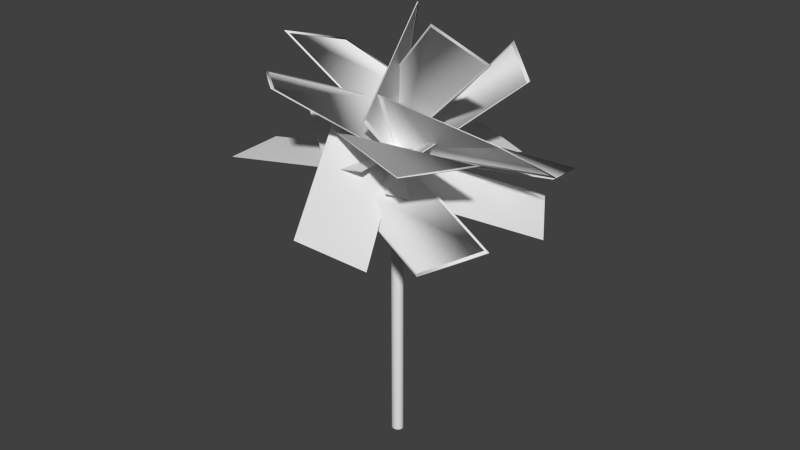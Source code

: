 # Source: Palma_Alta.blend  (saved by Blender 2.72.0; exported with 4.5.12 LTS)
import bpy
from mathutils import Matrix  # noqa: F401  (used for matrix-valued properties, if any)

bpy.ops.wm.read_factory_settings(use_empty=True)
scene = bpy.context.scene
scene.name = 'Scene'

# ---- collections
col_collection_1 = bpy.data.collections.new('Collection 1'); scene.collection.children.link(col_collection_1)

# ---- world
world_world = bpy.data.worlds.new('World'); scene.world = world_world
world_world.color = (0.05088, 0.05088, 0.05088)
world_world.use_sun_shadow = False
world_world.sun_shadow_jitter_overblur = 0.0
world_world.cycles.sampling_method = 'MANUAL'
world_world.cycles.sample_map_resolution = 256

# ---- meshes
me_cube_014 = bpy.data.meshes.new('Cube.014')
me_cube_014.from_pydata([(-0.04009, -1.995, -2.126), (-0.04009, 0.005152, -2.126), (2.171, -0.2362, -31.99), (1.743, -1.762, 27.98), (-0.04009, -1.995, -0.1264), (-0.04009, 0.005152, -0.1264), (2.177, -0.2278, -30.24), (1.749, -1.753, 29.74)], [], [(4, 5, 1, 0), (5, 6, 2, 1), (6, 7, 3, 2), (7, 4, 0, 3), (0, 1, 2, 3), (7, 6, 5, 4)])
me_cube_014.polygons.foreach_set('use_smooth', [True] * 6)
_uv = me_cube_014.uv_layers.new(name='UVMap')
_uv.uv.foreach_set('vector', [0.894, 0.0, 1.0, 0.0, 1.0, 0.09404, 0.894, 0.09404, 0.894, 0.009174, 1.0, 0.0, 1.0, 0.09633, 0.898, 0.09633, 0.9959, 0.04348, 0.9561, 0.04348, 0.9541, 9.998e-05, 0.9999, 9.998e-05, 0.868, 0.0, 1.0, 0.0, 1.0, 0.04358, 0.868, 0.04358, 0.0001, 0.9999, 9.998e-05, 9.998e-05, 0.9999, 9.998e-05, 0.9999, 0.9999, 0.9958, 0.9973, 0.9959, -0.0004703, 0.0001665, 0.002711, 5.194e-05, 0.9982])
me_cube_014.use_remesh_preserve_volume = False
me_cube_014.use_remesh_preserve_attributes = False
me_cube_014.use_mirror_vertex_groups = False
me_cube_014.update()
me_cube_013 = bpy.data.meshes.new('Cube.013')
me_cube_013.from_pydata([(-0.04009, -1.995, -2.126), (-0.04009, 0.005152, -2.126), (2.171, -0.2362, -31.99), (1.743, -1.762, 27.98), (-0.04009, -1.995, -0.1264), (-0.04009, 0.005152, -0.1264), (2.177, -0.2278, -30.24), (1.749, -1.753, 29.74)], [], [(4, 5, 1, 0), (5, 6, 2, 1), (6, 7, 3, 2), (7, 4, 0, 3), (0, 1, 2, 3), (7, 6, 5, 4)])
me_cube_013.polygons.foreach_set('use_smooth', [True] * 6)
_uv = me_cube_013.uv_layers.new(name='UVMap')
_uv.uv.foreach_set('vector', [0.894, 0.0, 1.0, 0.0, 1.0, 0.09404, 0.894, 0.09404, 0.894, 0.009174, 1.0, 0.0, 1.0, 0.09633, 0.898, 0.09633, 0.9959, 0.04348, 0.9561, 0.04348, 0.9541, 9.998e-05, 0.9999, 9.998e-05, 0.868, 0.0, 1.0, 0.0, 1.0, 0.04358, 0.868, 0.04358, 0.0001, 0.9999, 9.998e-05, 9.998e-05, 0.9999, 9.998e-05, 0.9999, 0.9999, 0.9958, 0.9973, 0.9959, -0.0004703, 0.0001665, 0.002711, 5.194e-05, 0.9982])
me_cube_013.use_remesh_preserve_volume = False
me_cube_013.use_remesh_preserve_attributes = False
me_cube_013.use_mirror_vertex_groups = False
me_cube_013.update()
me_cube_012 = bpy.data.meshes.new('Cube.012')
me_cube_012.from_pydata([(-0.04009, -1.995, -2.126), (-0.04009, 0.005152, -2.126), (2.171, -0.2362, -31.99), (1.743, -1.762, 27.98), (-0.04009, -1.995, -0.1264), (-0.04009, 0.005152, -0.1264), (2.177, -0.2278, -30.24), (1.749, -1.753, 29.74)], [], [(4, 5, 1, 0), (5, 6, 2, 1), (6, 7, 3, 2), (7, 4, 0, 3), (0, 1, 2, 3), (7, 6, 5, 4)])
me_cube_012.polygons.foreach_set('use_smooth', [True] * 6)
_uv = me_cube_012.uv_layers.new(name='UVMap')
_uv.uv.foreach_set('vector', [0.894, 0.0, 1.0, 0.0, 1.0, 0.09404, 0.894, 0.09404, 0.894, 0.009174, 1.0, 0.0, 1.0, 0.09633, 0.898, 0.09633, 0.9959, 0.04348, 0.9561, 0.04348, 0.9541, 9.998e-05, 0.9999, 9.998e-05, 0.868, 0.0, 1.0, 0.0, 1.0, 0.04358, 0.868, 0.04358, 0.0001, 0.9999, 9.998e-05, 9.998e-05, 0.9999, 9.998e-05, 0.9999, 0.9999, 0.9958, 0.9973, 0.9959, -0.0004703, 0.0001665, 0.002711, 5.194e-05, 0.9982])
me_cube_012.use_remesh_preserve_volume = False
me_cube_012.use_remesh_preserve_attributes = False
me_cube_012.use_mirror_vertex_groups = False
me_cube_012.update()
me_cube_011 = bpy.data.meshes.new('Cube.011')
me_cube_011.from_pydata([(-0.04009, -1.995, -2.126), (-0.04009, 0.005152, -2.126), (2.171, -0.2362, -31.99), (1.743, -1.762, 27.98), (-0.04009, -1.995, -0.1264), (-0.04009, 0.005152, -0.1264), (2.177, -0.2278, -30.24), (1.749, -1.753, 29.74)], [], [(4, 5, 1, 0), (5, 6, 2, 1), (6, 7, 3, 2), (7, 4, 0, 3), (0, 1, 2, 3), (7, 6, 5, 4)])
me_cube_011.polygons.foreach_set('use_smooth', [True] * 6)
_uv = me_cube_011.uv_layers.new(name='UVMap')
_uv.uv.foreach_set('vector', [0.894, 0.0, 1.0, 0.0, 1.0, 0.09404, 0.894, 0.09404, 0.894, 0.009174, 1.0, 0.0, 1.0, 0.09633, 0.898, 0.09633, 0.9959, 0.04348, 0.9561, 0.04348, 0.9541, 9.998e-05, 0.9999, 9.998e-05, 0.868, 0.0, 1.0, 0.0, 1.0, 0.04358, 0.868, 0.04358, 0.0001, 0.9999, 9.998e-05, 9.998e-05, 0.9999, 9.998e-05, 0.9999, 0.9999, 0.9958, 0.9973, 0.9959, -0.0004703, 0.0001665, 0.002711, 5.194e-05, 0.9982])
me_cube_011.use_remesh_preserve_volume = False
me_cube_011.use_remesh_preserve_attributes = False
me_cube_011.use_mirror_vertex_groups = False
me_cube_011.update()
me_cube_010 = bpy.data.meshes.new('Cube.010')
me_cube_010.from_pydata([(-0.04009, -1.995, -2.126), (-0.04009, 0.005152, -2.126), (2.171, -0.2362, -31.99), (1.743, -1.762, 27.98), (-0.04009, -1.995, -0.1264), (-0.04009, 0.005152, -0.1264), (2.177, -0.2278, -30.24), (1.749, -1.753, 29.74)], [], [(4, 5, 1, 0), (5, 6, 2, 1), (6, 7, 3, 2), (7, 4, 0, 3), (0, 1, 2, 3), (7, 6, 5, 4)])
me_cube_010.polygons.foreach_set('use_smooth', [True] * 6)
_uv = me_cube_010.uv_layers.new(name='UVMap')
_uv.uv.foreach_set('vector', [0.894, 0.0, 1.0, 0.0, 1.0, 0.09404, 0.894, 0.09404, 0.894, 0.009174, 1.0, 0.0, 1.0, 0.09633, 0.898, 0.09633, 0.9959, 0.04348, 0.9561, 0.04348, 0.9541, 9.998e-05, 0.9999, 9.998e-05, 0.868, 0.0, 1.0, 0.0, 1.0, 0.04358, 0.868, 0.04358, 0.0001, 0.9999, 9.998e-05, 9.998e-05, 0.9999, 9.998e-05, 0.9999, 0.9999, 0.9958, 0.9973, 0.9959, -0.0004703, 0.0001665, 0.002711, 5.194e-05, 0.9982])
me_cube_010.use_remesh_preserve_volume = False
me_cube_010.use_remesh_preserve_attributes = False
me_cube_010.use_mirror_vertex_groups = False
me_cube_010.update()
me_cube_009 = bpy.data.meshes.new('Cube.009')
me_cube_009.from_pydata([(-0.04009, -1.995, -2.126), (-0.04009, 0.005152, -2.126), (2.171, -0.2362, -31.99), (1.743, -1.762, 27.98), (-0.04009, -1.995, -0.1264), (-0.04009, 0.005152, -0.1264), (2.177, -0.2278, -30.24), (1.749, -1.753, 29.74)], [], [(4, 5, 1, 0), (5, 6, 2, 1), (6, 7, 3, 2), (7, 4, 0, 3), (0, 1, 2, 3), (7, 6, 5, 4)])
me_cube_009.polygons.foreach_set('use_smooth', [True] * 6)
_uv = me_cube_009.uv_layers.new(name='UVMap')
_uv.uv.foreach_set('vector', [0.894, 0.0, 1.0, 0.0, 1.0, 0.09404, 0.894, 0.09404, 0.894, 0.009174, 1.0, 0.0, 1.0, 0.09633, 0.898, 0.09633, 0.9959, 0.04348, 0.9561, 0.04348, 0.9541, 9.998e-05, 0.9999, 9.998e-05, 0.868, 0.0, 1.0, 0.0, 1.0, 0.04358, 0.868, 0.04358, 0.0001, 0.9999, 9.998e-05, 9.998e-05, 0.9999, 9.998e-05, 0.9999, 0.9999, 0.9958, 0.9973, 0.9959, -0.0004703, 0.0001665, 0.002711, 5.194e-05, 0.9982])
me_cube_009.use_remesh_preserve_volume = False
me_cube_009.use_remesh_preserve_attributes = False
me_cube_009.use_mirror_vertex_groups = False
me_cube_009.update()
me_cube_008 = bpy.data.meshes.new('Cube.008')
me_cube_008.from_pydata([(-0.04009, -1.995, -2.126), (-0.04009, 0.005152, -2.126), (2.171, -0.2362, -31.99), (1.743, -1.762, 27.98), (-0.04009, -1.995, -0.1264), (-0.04009, 0.005152, -0.1264), (2.177, -0.2278, -30.24), (1.749, -1.753, 29.74)], [], [(4, 5, 1, 0), (5, 6, 2, 1), (6, 7, 3, 2), (7, 4, 0, 3), (0, 1, 2, 3), (7, 6, 5, 4)])
me_cube_008.polygons.foreach_set('use_smooth', [True] * 6)
_uv = me_cube_008.uv_layers.new(name='UVMap')
_uv.uv.foreach_set('vector', [0.894, 0.0, 1.0, 0.0, 1.0, 0.09404, 0.894, 0.09404, 0.894, 0.009174, 1.0, 0.0, 1.0, 0.09633, 0.898, 0.09633, 0.9959, 0.04348, 0.9561, 0.04348, 0.9541, 9.998e-05, 0.9999, 9.998e-05, 0.868, 0.0, 1.0, 0.0, 1.0, 0.04358, 0.868, 0.04358, 0.0001, 0.9999, 9.998e-05, 9.998e-05, 0.9999, 9.998e-05, 0.9999, 0.9999, 0.9958, 0.9973, 0.9959, -0.0004703, 0.0001665, 0.002711, 5.194e-05, 0.9982])
me_cube_008.use_remesh_preserve_volume = False
me_cube_008.use_remesh_preserve_attributes = False
me_cube_008.use_mirror_vertex_groups = False
me_cube_008.update()
me_cube_007 = bpy.data.meshes.new('Cube.007')
me_cube_007.from_pydata([(-0.04009, -1.995, -2.126), (-0.04009, 0.005152, -2.126), (1.96, 0.005152, -2.126), (1.96, -1.995, -2.126), (-0.04009, -1.995, -0.1264), (-0.04009, 0.005152, -0.1264), (1.96, 0.005152, -0.1264), (1.96, -1.995, -0.1264)], [], [(4, 5, 1, 0), (5, 6, 2, 1), (6, 7, 3, 2), (7, 4, 0, 3), (0, 1, 2, 3), (7, 6, 5, 4)])
me_cube_007.polygons.foreach_set('use_smooth', [True] * 6)
_uv = me_cube_007.uv_layers.new(name='UVMap')
_uv.uv.foreach_set('vector', [0.894, 0.0, 1.0, 0.0, 1.0, 0.09404, 0.894, 0.09404, 0.894, 0.009174, 1.0, 0.0, 1.0, 0.09633, 0.898, 0.09633, 0.9959, 0.04348, 0.9561, 0.04348, 0.9541, 9.998e-05, 0.9999, 9.998e-05, 0.868, 0.0, 1.0, 0.0, 1.0, 0.04358, 0.868, 0.04358, 0.0001, 0.9999, 9.998e-05, 9.998e-05, 0.9999, 9.998e-05, 0.9999, 0.9999, 0.9958, 0.9973, 0.9959, -0.0004703, 0.0001665, 0.002711, 5.194e-05, 0.9982])
me_cube_007.use_remesh_preserve_volume = False
me_cube_007.use_remesh_preserve_attributes = False
me_cube_007.use_mirror_vertex_groups = False
me_cube_007.update()
me_cube_006 = bpy.data.meshes.new('Cube.006')
me_cube_006.from_pydata([(-0.04009, -1.995, -2.126), (-0.04009, 0.005152, -2.126), (1.96, 0.005152, -2.126), (1.96, -1.995, -2.126), (-0.04009, -1.995, -0.1264), (-0.04009, 0.005152, -0.1264), (1.96, 0.005152, -0.1264), (1.96, -1.995, -0.1264)], [], [(4, 5, 1, 0), (5, 6, 2, 1), (6, 7, 3, 2), (7, 4, 0, 3), (0, 1, 2, 3), (7, 6, 5, 4)])
me_cube_006.polygons.foreach_set('use_smooth', [True] * 6)
_uv = me_cube_006.uv_layers.new(name='UVMap')
_uv.uv.foreach_set('vector', [0.894, 0.0, 1.0, 0.0, 1.0, 0.09404, 0.894, 0.09404, 0.894, 0.009174, 1.0, 0.0, 1.0, 0.09633, 0.898, 0.09633, 0.9959, 0.04348, 0.9561, 0.04348, 0.9541, 9.998e-05, 0.9999, 9.998e-05, 0.868, 0.0, 1.0, 0.0, 1.0, 0.04358, 0.868, 0.04358, 0.0001, 0.9999, 9.998e-05, 9.998e-05, 0.9999, 9.998e-05, 0.9999, 0.9999, 0.9958, 0.9973, 0.9959, -0.0004703, 0.0001665, 0.002711, 5.194e-05, 0.9982])
me_cube_006.use_remesh_preserve_volume = False
me_cube_006.use_remesh_preserve_attributes = False
me_cube_006.use_mirror_vertex_groups = False
me_cube_006.update()
me_cube_005 = bpy.data.meshes.new('Cube.005')
me_cube_005.from_pydata([(-0.04009, -1.995, -2.126), (-0.04009, 0.005152, -2.126), (1.949, -0.03368, 17.28), (1.967, -1.948, -21.37), (-0.04009, -1.995, -0.1264), (-0.04009, 0.005152, -0.1264), (1.953, -0.04183, 19.12), (1.971, -1.956, -19.53)], [], [(4, 5, 1, 0), (5, 6, 2, 1), (6, 7, 3, 2), (7, 4, 0, 3), (0, 1, 2, 3), (7, 6, 5, 4)])
me_cube_005.polygons.foreach_set('use_smooth', [True] * 6)
_uv = me_cube_005.uv_layers.new(name='UVMap')
_uv.uv.foreach_set('vector', [0.894, 0.0, 1.0, 0.0, 1.0, 0.09404, 0.894, 0.09404, 0.894, 0.009174, 1.0, 0.0, 1.0, 0.09633, 0.898, 0.09633, 0.9959, 0.04348, 0.9561, 0.04348, 0.9541, 9.998e-05, 0.9999, 9.998e-05, 0.868, 0.0, 1.0, 0.0, 1.0, 0.04358, 0.868, 0.04358, 0.0001, 0.9999, 9.998e-05, 9.998e-05, 0.9999, 9.998e-05, 0.9999, 0.9999, 0.9958, 0.9973, 0.9959, -0.0004703, 0.0001665, 0.002711, 5.194e-05, 0.9982])
me_cube_005.use_remesh_preserve_volume = False
me_cube_005.use_remesh_preserve_attributes = False
me_cube_005.use_mirror_vertex_groups = False
me_cube_005.update()
me_cube_001 = bpy.data.meshes.new('Cube.001')
me_cube_001.from_pydata([(-0.04009, -1.995, -2.126), (-0.04009, 0.005152, -2.126), (1.96, 0.005152, -2.126), (1.96, -1.995, -2.126), (-0.04009, -1.995, -0.1264), (-0.04009, 0.005152, -0.1264), (1.96, 0.005152, -0.1264), (1.96, -1.995, -0.1264)], [], [(4, 5, 1, 0), (5, 6, 2, 1), (6, 7, 3, 2), (7, 4, 0, 3), (0, 1, 2, 3), (7, 6, 5, 4)])
me_cube_001.polygons.foreach_set('use_smooth', [True] * 6)
_uv = me_cube_001.uv_layers.new(name='UVMap')
_uv.uv.foreach_set('vector', [0.894, 0.0, 1.0, 0.0, 1.0, 0.09404, 0.894, 0.09404, 0.894, 0.009174, 1.0, 0.0, 1.0, 0.09633, 0.898, 0.09633, 0.9959, 0.04348, 0.9561, 0.04348, 0.9541, 9.998e-05, 0.9999, 9.998e-05, 0.868, 0.0, 1.0, 0.0, 1.0, 0.04358, 0.868, 0.04358, 0.0001, 0.9999, 9.998e-05, 9.998e-05, 0.9999, 9.998e-05, 0.9999, 0.9999, 0.9958, 0.9973, 0.9959, -0.0004703, 0.0001665, 0.002711, 5.194e-05, 0.9982])
me_cube_001.use_remesh_preserve_volume = False
me_cube_001.use_remesh_preserve_attributes = False
me_cube_001.use_mirror_vertex_groups = False
me_cube_001.update()
me_cube_000 = bpy.data.meshes.new('Cube.000')
me_cube_000.from_pydata([(-0.04009, -1.995, -2.126), (-0.04009, 0.005152, -2.126), (1.96, 0.005152, -2.126), (1.96, -1.995, -2.126), (-0.04009, -1.995, -0.1264), (-0.04009, 0.005152, -0.1264), (1.96, 0.005152, -0.1264), (1.96, -1.995, -0.1264)], [], [(4, 5, 1, 0), (5, 6, 2, 1), (6, 7, 3, 2), (7, 4, 0, 3), (0, 1, 2, 3), (7, 6, 5, 4)])
me_cube_000.polygons.foreach_set('use_smooth', [True] * 6)
_uv = me_cube_000.uv_layers.new(name='UVMap')
_uv.uv.foreach_set('vector', [0.894, 0.0, 1.0, 0.0, 1.0, 0.09404, 0.894, 0.09404, 0.894, 0.009174, 1.0, 0.0, 1.0, 0.09633, 0.898, 0.09633, 0.9959, 0.04348, 0.9561, 0.04348, 0.9541, 9.998e-05, 0.9999, 9.998e-05, 0.868, 0.0, 1.0, 0.0, 1.0, 0.04358, 0.868, 0.04358, 0.0001, 0.9999, 9.998e-05, 9.998e-05, 0.9999, 9.998e-05, 0.9999, 0.9999, 0.9958, 0.9973, 0.9959, -0.0004703, 0.0001665, 0.002711, 5.194e-05, 0.9982])
me_cube_000.use_remesh_preserve_volume = False
me_cube_000.use_remesh_preserve_attributes = False
me_cube_000.use_mirror_vertex_groups = False
me_cube_000.update()
me_cube_004 = bpy.data.meshes.new('Cube.004')
me_cube_004.from_pydata([(-0.04009, -1.995, -2.126), (-0.04009, 0.005152, -2.126), (1.96, 0.005152, -2.126), (1.96, -1.995, -2.126), (-0.04009, -1.995, -0.1264), (-0.04009, 0.005152, -0.1264), (1.96, 0.005152, -0.1264), (1.96, -1.995, -0.1264)], [], [(4, 5, 1, 0), (5, 6, 2, 1), (6, 7, 3, 2), (7, 4, 0, 3), (0, 1, 2, 3), (7, 6, 5, 4)])
me_cube_004.polygons.foreach_set('use_smooth', [True] * 6)
_uv = me_cube_004.uv_layers.new(name='UVMap')
_uv.uv.foreach_set('vector', [0.894, 0.0, 1.0, 0.0, 1.0, 0.09404, 0.894, 0.09404, 0.894, 0.009174, 1.0, 0.0, 1.0, 0.09633, 0.898, 0.09633, 0.9959, 0.04348, 0.9561, 0.04348, 0.9541, 9.998e-05, 0.9999, 9.998e-05, 0.868, 0.0, 1.0, 0.0, 1.0, 0.04358, 0.868, 0.04358, 0.0001, 0.9999, 9.998e-05, 9.998e-05, 0.9999, 9.998e-05, 0.9999, 0.9999, 0.9958, 0.9973, 0.9959, -0.0004703, 0.0001665, 0.002711, 5.194e-05, 0.9982])
me_cube_004.use_remesh_preserve_volume = False
me_cube_004.use_remesh_preserve_attributes = False
me_cube_004.use_mirror_vertex_groups = False
me_cube_004.update()
me_cube_003 = bpy.data.meshes.new('Cube.003')
me_cube_003.from_pydata([(-0.04009, -1.995, -2.126), (-0.04009, 0.005152, -2.126), (2.171, -0.2362, -31.99), (1.743, -1.762, 27.98), (-0.04009, -1.995, -0.1264), (-0.04009, 0.005152, -0.1264), (2.177, -0.2278, -30.24), (1.749, -1.753, 29.74)], [], [(4, 5, 1, 0), (5, 6, 2, 1), (6, 7, 3, 2), (7, 4, 0, 3), (0, 1, 2, 3), (7, 6, 5, 4)])
me_cube_003.polygons.foreach_set('use_smooth', [True] * 6)
_uv = me_cube_003.uv_layers.new(name='UVMap')
_uv.uv.foreach_set('vector', [0.894, 0.0, 1.0, 0.0, 1.0, 0.09404, 0.894, 0.09404, 0.894, 0.009174, 1.0, 0.0, 1.0, 0.09633, 0.898, 0.09633, 0.9959, 0.04348, 0.9561, 0.04348, 0.9541, 9.998e-05, 0.9999, 9.998e-05, 0.868, 0.0, 1.0, 0.0, 1.0, 0.04358, 0.868, 0.04358, 0.0001, 0.9999, 9.998e-05, 9.998e-05, 0.9999, 9.998e-05, 0.9999, 0.9999, 0.9958, 0.9973, 0.9959, -0.0004703, 0.0001665, 0.002711, 5.194e-05, 0.9982])
me_cube_003.use_remesh_preserve_volume = False
me_cube_003.use_remesh_preserve_attributes = False
me_cube_003.use_mirror_vertex_groups = False
me_cube_003.update()
me_cube_002 = bpy.data.meshes.new('Cube.002')
me_cube_002.from_pydata([(-0.04009, -1.995, -2.126), (-0.04009, 0.005152, -2.126), (1.96, 0.005152, -2.126), (1.96, -1.995, -2.126), (-0.04009, -1.995, -0.1264), (-0.04009, 0.005152, -0.1264), (1.96, 0.005152, -0.1264), (1.96, -1.995, -0.1264)], [], [(4, 5, 1, 0), (5, 6, 2, 1), (6, 7, 3, 2), (7, 4, 0, 3), (0, 1, 2, 3), (7, 6, 5, 4)])
me_cube_002.polygons.foreach_set('use_smooth', [True] * 6)
_uv = me_cube_002.uv_layers.new(name='UVMap')
_uv.uv.foreach_set('vector', [0.894, 0.0, 1.0, 0.0, 1.0, 0.09404, 0.894, 0.09404, 0.894, 0.009174, 1.0, 0.0, 1.0, 0.09633, 0.898, 0.09633, 0.9959, 0.04348, 0.9561, 0.04348, 0.9541, 9.998e-05, 0.9999, 9.998e-05, 0.868, 0.0, 1.0, 0.0, 1.0, 0.04358, 0.868, 0.04358, 0.0001, 0.9999, 9.998e-05, 9.998e-05, 0.9999, 9.998e-05, 0.9999, 0.9999, 0.9958, 0.9973, 0.9959, -0.0004703, 0.0001665, 0.002711, 5.194e-05, 0.9982])
me_cube_002.use_remesh_preserve_volume = False
me_cube_002.use_remesh_preserve_attributes = False
me_cube_002.use_mirror_vertex_groups = False
me_cube_002.update()
me_cylinder_001 = bpy.data.meshes.new('Cylinder.001')
me_cylinder_001.from_pydata([(0.0, 1.0, 0.0006745), (0.0, 1.0, 1.753), (0.1951, 0.9808, 0.0006745), (0.1951, 0.9808, 1.753), (0.3827, 0.9239, 0.0006745), (0.3827, 0.9239, 1.753), (0.5556, 0.8315, 0.0006745), (0.5556, 0.8315, 1.753), (0.7071, 0.7071, 0.0006745), (0.7071, 0.7071, 1.753), (0.8315, 0.5556, 0.0006745), (0.8315, 0.5556, 1.753), (0.9239, 0.3827, 0.0006745), (0.9239, 0.3827, 1.753), (0.9808, 0.1951, 0.0006745), (0.9808, 0.1951, 1.753), (1.0, 7.55e-08, 0.0006745), (1.0, 7.55e-08, 1.753), (0.9808, -0.1951, 0.0006745), (0.9808, -0.1951, 1.753), (0.9239, -0.3827, 0.0006745), (0.9239, -0.3827, 1.753), (0.8315, -0.5556, 0.0006745), (0.8315, -0.5556, 1.753), (0.7071, -0.7071, 0.0006745), (0.7071, -0.7071, 1.753), (0.5556, -0.8315, 0.0006745), (0.5556, -0.8315, 1.753), (0.3827, -0.9239, 0.0006745), (0.3827, -0.9239, 1.753), (0.1951, -0.9808, 0.0006745), (0.1951, -0.9808, 1.753), (-3.258e-07, -1.0, 0.0006745), (-3.258e-07, -1.0, 1.753), (-0.1951, -0.9808, 0.0006745), (-0.1951, -0.9808, 1.753), (-0.3827, -0.9239, 0.0006745), (-0.3827, -0.9239, 1.753), (-0.5556, -0.8315, 0.0006745), (-0.5556, -0.8315, 1.753), (-0.7071, -0.7071, 0.0006745), (-0.7071, -0.7071, 1.753), (-0.8315, -0.5556, 0.0006745), (-0.8315, -0.5556, 1.753), (-0.9239, -0.3827, 0.0006745), (-0.9239, -0.3827, 1.753), (-0.9808, -0.1951, 0.0006745), (-0.9808, -0.1951, 1.753), (-1.0, 9.656e-07, 0.0006745), (-1.0, 9.656e-07, 1.753), (-0.9808, 0.1951, 0.0006745), (-0.9808, 0.1951, 1.753), (-0.9239, 0.3827, 0.0006745), (-0.9239, 0.3827, 1.753), (-0.8315, 0.5556, 0.0006745), (-0.8315, 0.5556, 1.753), (-0.7071, 0.7071, 0.0006745), (-0.7071, 0.7071, 1.753), (-0.5556, 0.8315, 0.0006745), (-0.5556, 0.8315, 1.753), (-0.3827, 0.9239, 0.0006745), (-0.3827, 0.9239, 1.753), (-0.1951, 0.9808, 0.0006745), (-0.1951, 0.9808, 1.753)], [], [(0, 1, 3, 2), (2, 3, 5, 4), (4, 5, 7, 6), (6, 7, 9, 8), (8, 9, 11, 10), (10, 11, 13, 12), (12, 13, 15, 14), (14, 15, 17, 16), (16, 17, 19, 18), (18, 19, 21, 20), (20, 21, 23, 22), (22, 23, 25, 24), (24, 25, 27, 26), (26, 27, 29, 28), (28, 29, 31, 30), (30, 31, 33, 32), (32, 33, 35, 34), (34, 35, 37, 36), (36, 37, 39, 38), (38, 39, 41, 40), (40, 41, 43, 42), (42, 43, 45, 44), (44, 45, 47, 46), (46, 47, 49, 48), (48, 49, 51, 50), (50, 51, 53, 52), (52, 53, 55, 54), (54, 55, 57, 56), (56, 57, 59, 58), (58, 59, 61, 60), (3, 1, 63, 61, 59, 57, 55, 53, 51, 49, 47, 45, 43, 41, 39, 37, 35, 33, 31, 29, 27, 25, 23, 21, 19, 17, 15, 13, 11, 9, 7, 5), (62, 63, 1, 0), (60, 61, 63, 62), (0, 2, 4, 6, 8, 10, 12, 14, 16, 18, 20, 22, 24, 26, 28, 30, 32, 34, 36, 38, 40, 42, 44, 46, 48, 50, 52, 54, 56, 58, 60, 62)])
me_cylinder_001.polygons.foreach_set('use_smooth', [True] * 34)
_uv = me_cylinder_001.uv_layers.new(name='UVMap')
_uv.uv.foreach_set('vector', [0.6833, 0.1248, 0.6833, 0.8752, 0.6243, 0.8752, 0.6243, 0.1248, 0.6243, 0.1248, 0.6243, 0.8752, 0.5654, 0.8752, 0.5654, 0.1248, 0.5654, 0.1248, 0.5654, 0.8752, 0.5064, 0.8752, 0.5064, 0.1248, 0.5064, 0.1248, 0.5064, 0.8752, 0.4475, 0.8752, 0.4475, 0.1248, 0.4475, 0.1248, 0.4475, 0.8752, 0.3885, 0.8752, 0.3885, 0.1248, 0.3885, 0.1248, 0.3885, 0.8752, 0.3296, 0.8752, 0.3296, 0.1248, 0.3296, 0.1248, 0.3296, 0.8752, 0.2707, 0.8752, 0.2707, 0.1248, 0.2707, 0.1248, 0.2707, 0.8752, 0.2117, 0.8752, 0.2117, 0.1248, 0.772, 0.102, 0.772, 0.8912, 0.7116, 0.8912, 0.7116, 0.102, 0.7116, 0.102, 0.7116, 0.8912, 0.6511, 0.8912, 0.6511, 0.102, 0.6511, 0.102, 0.6511, 0.8912, 0.5907, 0.8912, 0.5907, 0.102, 0.5907, 0.102, 0.5907, 0.8912, 0.5302, 0.8912, 0.5302, 0.102, 0.5302, 0.102, 0.5302, 0.8912, 0.4698, 0.8912, 0.4698, 0.102, 0.4698, 0.102, 0.4698, 0.8912, 0.4093, 0.8912, 0.4093, 0.102, 0.4093, 0.102, 0.4093, 0.8912, 0.3489, 0.8912, 0.3489, 0.102, 0.3489, 0.102, 0.3489, 0.8912, 0.2884, 0.8912, 0.2884, 0.102, 0.2884, 0.102, 0.2884, 0.8912, 0.228, 0.8912, 0.228, 0.102, 0.0, 0.0, 1.0, 0.0, 1.0, 1.0, 0.0, 1.0, 0.0, 0.0, 1.0, 0.0, 1.0, 1.0, 0.0, 1.0, 0.0, 0.0, 1.0, 0.0, 1.0, 1.0, 0.0, 1.0, 0.7796, 0.2029, 0.7796, 0.7791, 0.7278, 0.7791, 0.7278, 0.2029, 0.7278, 0.2029, 0.7278, 0.7791, 0.6759, 0.7791, 0.6759, 0.2029, 0.6759, 0.2029, 0.6759, 0.7791, 0.6241, 0.7791, 0.6241, 0.2029, 0.6241, 0.2029, 0.6241, 0.7791, 0.5723, 0.7791, 0.5723, 0.2029, 0.5723, 0.2029, 0.5723, 0.7791, 0.5205, 0.7791, 0.5205, 0.2029, 0.5205, 0.2029, 0.5205, 0.7791, 0.4686, 0.7791, 0.4686, 0.2029, 0.4686, 0.2029, 0.4686, 0.7791, 0.4168, 0.7791, 0.4168, 0.2029, 0.4168, 0.2029, 0.4168, 0.7791, 0.365, 0.7791, 0.365, 0.2029, 0.365, 0.2029, 0.365, 0.7791, 0.3132, 0.7791, 0.3132, 0.2029, 0.3132, 0.2029, 0.3132, 0.7791, 0.2613, 0.7791, 0.2613, 0.2029, 0.5, 1.0, 0.5975, 0.9904, 0.6913, 0.9619, 0.7778, 0.9157, 0.8536, 0.8536, 0.9157, 0.7778, 0.9619, 0.6913, 0.9904, 0.5975, 1.0, 0.5, 0.9904, 0.4025, 0.9619, 0.3087, 0.9157, 0.2222, 0.8536, 0.1464, 0.7778, 0.08427, 0.6913, 0.03806, 0.5975, 0.009607, 0.5, 0.0, 0.4025, 0.009607, 0.3087, 0.03806, 0.2222, 0.08427, 0.1464, 0.1464, 0.08426, 0.2222, 0.03806, 0.3087, 0.009607, 0.4025, 0.0, 0.5, 0.009607, 0.5975, 0.03806, 0.6913, 0.08427, 0.7778, 0.1464, 0.8536, 0.2222, 0.9157, 0.3087, 0.9619, 0.4025, 0.9904, 0.2095, 0.2029, 0.2095, 0.7791, 0.1577, 0.7791, 0.1577, 0.2029, 0.2613, 0.2029, 0.2613, 0.7791, 0.2095, 0.7791, 0.2095, 0.2029, 0.5, 1.0, 0.5975, 0.9904, 0.6913, 0.9619, 0.7778, 0.9157, 0.8536, 0.8536, 0.9157, 0.7778, 0.9619, 0.6913, 0.9904, 0.5975, 1.0, 0.5, 0.9904, 0.4025, 0.9619, 0.3087, 0.9157, 0.2222, 0.8536, 0.1464, 0.7778, 0.08427, 0.6913, 0.03806, 0.5975, 0.009607, 0.5, 0.0, 0.4025, 0.009607, 0.3087, 0.03806, 0.2222, 0.08427, 0.1464, 0.1464, 0.08426, 0.2222, 0.03806, 0.3087, 0.009607, 0.4025, 0.0, 0.5, 0.009607, 0.5975, 0.03806, 0.6913, 0.08427, 0.7778, 0.1464, 0.8536, 0.2222, 0.9157, 0.3087, 0.9619, 0.4025, 0.9904])
me_cylinder_001.use_remesh_preserve_volume = False
me_cylinder_001.use_remesh_preserve_attributes = False
me_cylinder_001.use_mirror_vertex_groups = False
me_cylinder_001.update()

# ---- objects
ob_cube_014 = bpy.data.objects.new('Cube.014', me_cube_014)
ob_cube_013 = bpy.data.objects.new('Cube.013', me_cube_013)
ob_cube_012 = bpy.data.objects.new('Cube.012', me_cube_012)
ob_cube_011 = bpy.data.objects.new('Cube.011', me_cube_011)
ob_cube_010 = bpy.data.objects.new('Cube.010', me_cube_010)
ob_cube_009 = bpy.data.objects.new('Cube.009', me_cube_009)
ob_cube_008 = bpy.data.objects.new('Cube.008', me_cube_008)
ob_cube_007 = bpy.data.objects.new('Cube.007', me_cube_007)
ob_cube_006 = bpy.data.objects.new('Cube.006', me_cube_006)
ob_cube_005 = bpy.data.objects.new('Cube.005', me_cube_005)
ob_cube_004 = bpy.data.objects.new('Cube.004', me_cube_001)
ob_cube_003 = bpy.data.objects.new('Cube.003', me_cube_000)
ob_cube_002 = bpy.data.objects.new('Cube.002', me_cube_004)
ob_cube_001 = bpy.data.objects.new('Cube.001', me_cube_003)
ob_cube = bpy.data.objects.new('Cube', me_cube_002)
ob_cylinder = bpy.data.objects.new('Cylinder', me_cylinder_001)

# ---- transforms, parenting, visibility, modifiers, constraints
ob_cube_014.location = (0.02865, 0.001236, 3.398)
ob_cube_014.rotation_euler = (-1.77, -0.7228, -0.3429)
ob_cube_014.scale = (0.768, 0.3531, -0.005285)
ob_cube_014.display_type = 'SOLID'
ob_cube_014.lineart.crease_threshold = 0.0
_m = ob_cube_014.modifiers.new('Curve', 'CURVE')
ob_cube_013.location = (0.002089, -0.03318, 3.301)
ob_cube_013.rotation_euler = (-1.77, -0.7228, 1.935)
ob_cube_013.scale = (0.768, 0.3531, -0.005285)
ob_cube_013.display_type = 'SOLID'
ob_cube_013.lineart.crease_threshold = 0.0
_m = ob_cube_013.modifiers.new('Curve', 'CURVE')
ob_cube_012.location = (-0.02373, -0.08882, 3.308)
ob_cube_012.rotation_euler = (-0.7098, -0.5406, 4.528)
ob_cube_012.scale = (0.768, 0.3531, -0.005285)
ob_cube_012.display_type = 'SOLID'
ob_cube_012.lineart.crease_threshold = 0.0
_m = ob_cube_012.modifiers.new('Curve', 'CURVE')
ob_cube_011.location = (-0.009792, 0.02423, 3.342)
ob_cube_011.rotation_euler = (-0.4709, -0.4888, 3.225)
ob_cube_011.scale = (0.768, 0.3531, -0.005285)
ob_cube_011.display_type = 'SOLID'
ob_cube_011.lineart.crease_threshold = 0.0
_m = ob_cube_011.modifiers.new('Curve', 'CURVE')
ob_cube_010.location = (-0.04113, 0.03772, 3.243)
ob_cube_010.rotation_euler = (-0.4709, -0.4888, 1.252)
ob_cube_010.scale = (0.768, 0.3531, -0.005285)
ob_cube_010.display_type = 'SOLID'
ob_cube_010.lineart.crease_threshold = 0.0
_m = ob_cube_010.modifiers.new('Curve', 'CURVE')
ob_cube_009.location = (-0.03004, -0.01467, 3.329)
ob_cube_009.rotation_euler = (-1.2, 0.02998, 0.1118)
ob_cube_009.scale = (0.768, 0.3531, -0.005285)
ob_cube_009.display_type = 'SOLID'
ob_cube_009.lineart.crease_threshold = 0.0
_m = ob_cube_009.modifiers.new('Curve', 'CURVE')
ob_cube_008.location = (-0.02571, 0.01844, 3.334)
ob_cube_008.rotation_euler = (-0.4313, -0.1739, -0.419)
ob_cube_008.scale = (0.768, 0.3531, -0.005285)
ob_cube_008.display_type = 'SOLID'
ob_cube_008.lineart.crease_threshold = 0.0
_m = ob_cube_008.modifiers.new('Curve', 'CURVE')
ob_cube_007.location = (-0.02375, -0.0138, 3.35)
ob_cube_007.rotation_euler = (-0.02993, 3.203, -0.6911)
ob_cube_007.scale = (0.768, 0.3531, -0.005285)
ob_cube_007.display_type = 'SOLID'
ob_cube_007.lineart.crease_threshold = 0.0
_m = ob_cube_007.modifiers.new('Curve', 'CURVE')
ob_cube_006.location = (0.004474, 0.01283, 3.352)
ob_cube_006.rotation_euler = (0.04849, 3.016, 0.1517)
ob_cube_006.scale = (0.768, 0.3531, -0.005285)
ob_cube_006.display_type = 'SOLID'
ob_cube_006.lineart.crease_threshold = 0.0
_m = ob_cube_006.modifiers.new('Curve', 'CURVE')
ob_cube_005.location = (0.05561, 0.05214, 3.271)
ob_cube_005.rotation_euler = (0.05112, 3.106, -2.879)
ob_cube_005.scale = (0.768, 0.3531, -0.005285)
ob_cube_005.display_type = 'SOLID'
ob_cube_005.lineart.crease_threshold = 0.0
_m = ob_cube_005.modifiers.new('Curve', 'CURVE')
ob_cube_004.location = (0.1397, 0.0393, 3.323)
ob_cube_004.rotation_euler = (0.1537, 2.909, -1.809)
ob_cube_004.scale = (0.768, 0.3531, -0.005285)
ob_cube_004.display_type = 'SOLID'
ob_cube_004.lineart.crease_threshold = 0.0
_m = ob_cube_004.modifiers.new('Curve', 'CURVE')
ob_cube_003.location = (0.01556, -0.01061, 3.315)
ob_cube_003.rotation_euler = (-0.5098, 0.3789, -1.079)
ob_cube_003.scale = (0.768, 0.3531, -0.005285)
ob_cube_003.display_type = 'SOLID'
ob_cube_003.lineart.crease_threshold = 0.0
_m = ob_cube_003.modifiers.new('Curve', 'CURVE')
ob_cube_002.location = (0.001692, 0.006553, 3.315)
ob_cube_002.rotation_euler = (0.2805, 3.171, -1.276)
ob_cube_002.scale = (0.768, 0.3531, -0.005285)
ob_cube_002.display_type = 'SOLID'
ob_cube_002.lineart.crease_threshold = 0.0
_m = ob_cube_002.modifiers.new('Curve', 'CURVE')
ob_cube_001.location = (0.001692, 0.006553, 3.315)
ob_cube_001.rotation_euler = (0.2004, 0.2847, -0.3025)
ob_cube_001.scale = (0.768, 0.3531, -0.005285)
ob_cube_001.display_type = 'SOLID'
ob_cube_001.lineart.crease_threshold = 0.0
_m = ob_cube_001.modifiers.new('Curve', 'CURVE')
ob_cube.location = (0.001692, 0.006553, 3.315)
ob_cube.rotation_euler = (0.2004, 0.2847, 0.6261)
ob_cube.scale = (0.768, 0.3531, -0.005285)
ob_cube.display_type = 'SOLID'
ob_cube.lineart.crease_threshold = 0.0
_m = ob_cube.modifiers.new('Curve', 'CURVE')
ob_cylinder.location = (-0.001926, -0.0008259, 0.01627)
ob_cylinder.scale = (0.06645, 0.06051, 1.884)
ob_cylinder.lineart.crease_threshold = 0.0

# ---- collection membership
col_collection_1.objects.link(ob_cube_014)
col_collection_1.objects.link(ob_cube_013)
col_collection_1.objects.link(ob_cube_012)
col_collection_1.objects.link(ob_cube_011)
col_collection_1.objects.link(ob_cube_010)
col_collection_1.objects.link(ob_cube_009)
col_collection_1.objects.link(ob_cube_008)
col_collection_1.objects.link(ob_cube_007)
col_collection_1.objects.link(ob_cube_006)
col_collection_1.objects.link(ob_cube_005)
col_collection_1.objects.link(ob_cube_004)
col_collection_1.objects.link(ob_cube_003)
col_collection_1.objects.link(ob_cube_002)
col_collection_1.objects.link(ob_cube_001)
col_collection_1.objects.link(ob_cube)
col_collection_1.objects.link(ob_cylinder)

# ---- scene / render settings (as saved in the file)
scene.frame_start = 1; scene.frame_end = 250; scene.frame_set(0)
scene.render.engine = 'BLENDER_EEVEE_NEXT'
scene.render.resolution_percentage = 50
scene.render.dither_intensity = 0.0
scene.cycles.use_denoising = False
scene.cycles.samples = 10
scene.cycles.sampling_pattern = 'TABULATED_SOBOL'
scene.cycles.light_sampling_threshold = 0.0
scene.cycles.use_adaptive_sampling = False
scene.cycles.use_light_tree = False
scene.cycles.blur_glossy = 0.0
scene.cycles.pixel_filter_type = 'GAUSSIAN'
scene.cycles.sample_clamp_indirect = 0.0
scene.view_settings.view_transform = 'Standard'
bpy.context.view_layer.update()

# ---- added for rendering (the .blend has no active camera and no usable light): camera, sun
cam_auto = bpy.data.cameras.new('AutoCamera')
cam_auto.lens = 50.0
cam_auto.sensor_width = 36.0
cam_auto.clip_end = 1000.0
ob_auto_camera = bpy.data.objects.new('AutoCamera', cam_auto)
scene.collection.objects.link(ob_auto_camera)
ob_auto_camera.location = (6.38728, -7.62557, 7.61658)
ob_auto_camera.rotation_euler = (1.09748, -7.21219e-08, 0.694738)
scene.camera = ob_auto_camera
light_auto_sun = bpy.data.lights.new('AutoSun', 'SUN')
light_auto_sun.energy = 3.0
light_auto_sun.angle = 0.0523599
ob_auto_sun = bpy.data.objects.new('AutoSun', light_auto_sun)
scene.collection.objects.link(ob_auto_sun)
ob_auto_sun.rotation_euler = (0.872665, 0.174533, 0.523599)
bpy.context.view_layer.update()
